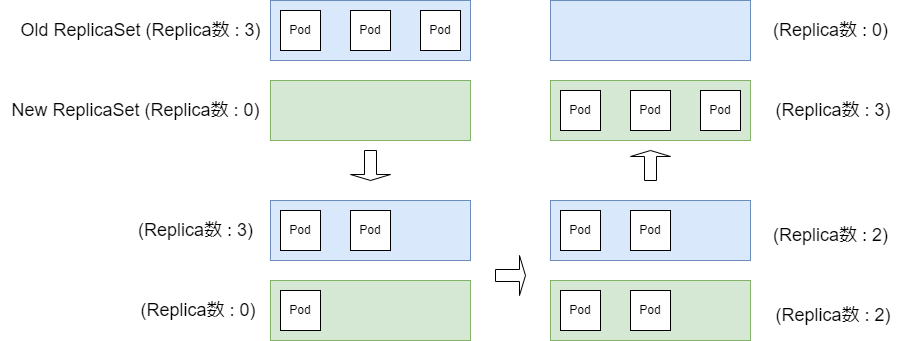

The diagram above was exported from draw.io. Its source (the exported page's mxGraphModel, read from the mxfile embedded in the PNG):
<mxGraphModel dx="1619" dy="820" grid="1" gridSize="10" guides="1" tooltips="1" connect="1" arrows="1" fold="1" page="1" pageScale="1" pageWidth="827" pageHeight="1169" math="0" shadow="0">
  <root>
    <mxCell id="0" />
    <mxCell id="1" parent="0" />
    <mxCell id="jwdGw3haecGQY118BWj9-13" value="" style="whiteSpace=wrap;html=1;fillColor=#d5e8d4;strokeColor=#82b366;" vertex="1" parent="1">
      <mxGeometry x="120" y="440" width="200" height="60" as="geometry" />
    </mxCell>
    <mxCell id="jwdGw3haecGQY118BWj9-1" value="" style="whiteSpace=wrap;html=1;fillColor=#dae8fc;strokeColor=#6c8ebf;" vertex="1" parent="1">
      <mxGeometry x="120" y="160" width="200" height="60" as="geometry" />
    </mxCell>
    <mxCell id="jwdGw3haecGQY118BWj9-2" value="Pod" style="whiteSpace=wrap;html=1;aspect=fixed;" vertex="1" parent="1">
      <mxGeometry x="130" y="170" width="40" height="40" as="geometry" />
    </mxCell>
    <mxCell id="jwdGw3haecGQY118BWj9-3" value="Pod" style="whiteSpace=wrap;html=1;aspect=fixed;" vertex="1" parent="1">
      <mxGeometry x="200" y="170" width="40" height="40" as="geometry" />
    </mxCell>
    <mxCell id="jwdGw3haecGQY118BWj9-4" value="Pod" style="whiteSpace=wrap;html=1;aspect=fixed;" vertex="1" parent="1">
      <mxGeometry x="270" y="170" width="40" height="40" as="geometry" />
    </mxCell>
    <mxCell id="jwdGw3haecGQY118BWj9-5" value="" style="whiteSpace=wrap;html=1;fillColor=#d5e8d4;strokeColor=#82b366;" vertex="1" parent="1">
      <mxGeometry x="120" y="240" width="200" height="60" as="geometry" />
    </mxCell>
    <mxCell id="jwdGw3haecGQY118BWj9-9" value="" style="whiteSpace=wrap;html=1;fillColor=#dae8fc;strokeColor=#6c8ebf;" vertex="1" parent="1">
      <mxGeometry x="120" y="360" width="200" height="60" as="geometry" />
    </mxCell>
    <mxCell id="jwdGw3haecGQY118BWj9-10" value="Pod" style="whiteSpace=wrap;html=1;aspect=fixed;" vertex="1" parent="1">
      <mxGeometry x="130" y="370" width="40" height="40" as="geometry" />
    </mxCell>
    <mxCell id="jwdGw3haecGQY118BWj9-11" value="Pod" style="whiteSpace=wrap;html=1;aspect=fixed;" vertex="1" parent="1">
      <mxGeometry x="200" y="370" width="40" height="40" as="geometry" />
    </mxCell>
    <mxCell id="jwdGw3haecGQY118BWj9-12" value="Pod" style="whiteSpace=wrap;html=1;aspect=fixed;" vertex="1" parent="1">
      <mxGeometry x="130" y="450" width="40" height="40" as="geometry" />
    </mxCell>
    <mxCell id="jwdGw3haecGQY118BWj9-14" value="" style="whiteSpace=wrap;html=1;fillColor=#d5e8d4;strokeColor=#82b366;" vertex="1" parent="1">
      <mxGeometry x="400" y="440" width="200" height="60" as="geometry" />
    </mxCell>
    <mxCell id="jwdGw3haecGQY118BWj9-15" value="" style="whiteSpace=wrap;html=1;fillColor=#dae8fc;strokeColor=#6c8ebf;" vertex="1" parent="1">
      <mxGeometry x="400" y="360" width="200" height="60" as="geometry" />
    </mxCell>
    <mxCell id="jwdGw3haecGQY118BWj9-16" value="Pod" style="whiteSpace=wrap;html=1;aspect=fixed;" vertex="1" parent="1">
      <mxGeometry x="410" y="370" width="40" height="40" as="geometry" />
    </mxCell>
    <mxCell id="jwdGw3haecGQY118BWj9-17" value="Pod" style="whiteSpace=wrap;html=1;aspect=fixed;" vertex="1" parent="1">
      <mxGeometry x="480" y="370" width="40" height="40" as="geometry" />
    </mxCell>
    <mxCell id="jwdGw3haecGQY118BWj9-18" value="Pod" style="whiteSpace=wrap;html=1;aspect=fixed;" vertex="1" parent="1">
      <mxGeometry x="410" y="450" width="40" height="40" as="geometry" />
    </mxCell>
    <mxCell id="jwdGw3haecGQY118BWj9-19" value="Pod" style="whiteSpace=wrap;html=1;aspect=fixed;" vertex="1" parent="1">
      <mxGeometry x="480" y="450" width="40" height="40" as="geometry" />
    </mxCell>
    <mxCell id="jwdGw3haecGQY118BWj9-20" value="" style="whiteSpace=wrap;html=1;fillColor=#d5e8d4;strokeColor=#82b366;" vertex="1" parent="1">
      <mxGeometry x="400" y="240" width="200" height="60" as="geometry" />
    </mxCell>
    <mxCell id="jwdGw3haecGQY118BWj9-21" value="" style="whiteSpace=wrap;html=1;fillColor=#dae8fc;strokeColor=#6c8ebf;" vertex="1" parent="1">
      <mxGeometry x="400" y="160" width="200" height="60" as="geometry" />
    </mxCell>
    <mxCell id="jwdGw3haecGQY118BWj9-24" value="Pod" style="whiteSpace=wrap;html=1;aspect=fixed;" vertex="1" parent="1">
      <mxGeometry x="410" y="250" width="40" height="40" as="geometry" />
    </mxCell>
    <mxCell id="jwdGw3haecGQY118BWj9-25" value="Pod" style="whiteSpace=wrap;html=1;aspect=fixed;" vertex="1" parent="1">
      <mxGeometry x="480" y="250" width="40" height="40" as="geometry" />
    </mxCell>
    <mxCell id="jwdGw3haecGQY118BWj9-26" value="Pod" style="whiteSpace=wrap;html=1;aspect=fixed;" vertex="1" parent="1">
      <mxGeometry x="550" y="250" width="40" height="40" as="geometry" />
    </mxCell>
    <mxCell id="jwdGw3haecGQY118BWj9-30" value="" style="shape=singleArrow;direction=south;whiteSpace=wrap;html=1;" vertex="1" parent="1">
      <mxGeometry x="200" y="310" width="40" height="30" as="geometry" />
    </mxCell>
    <mxCell id="jwdGw3haecGQY118BWj9-31" value="" style="shape=singleArrow;direction=south;whiteSpace=wrap;html=1;rotation=-90;" vertex="1" parent="1">
      <mxGeometry x="340" y="420" width="40" height="30" as="geometry" />
    </mxCell>
    <mxCell id="jwdGw3haecGQY118BWj9-32" value="" style="shape=singleArrow;direction=south;whiteSpace=wrap;html=1;rotation=-180;" vertex="1" parent="1">
      <mxGeometry x="480" y="310" width="40" height="30" as="geometry" />
    </mxCell>
    <mxCell id="jwdGw3haecGQY118BWj9-33" value="Old ReplicaSet (Replica数 : 3)" style="text;html=1;align=center;verticalAlign=middle;resizable=0;points=[];autosize=1;strokeColor=none;fillColor=none;fontSize=18;" vertex="1" parent="1">
      <mxGeometry x="-140" y="170" width="260" height="40" as="geometry" />
    </mxCell>
    <mxCell id="jwdGw3haecGQY118BWj9-34" value="New ReplicaSet&amp;nbsp;(Replica数 : 0)" style="text;html=1;align=center;verticalAlign=middle;resizable=0;points=[];autosize=1;strokeColor=none;fillColor=none;fontSize=18;" vertex="1" parent="1">
      <mxGeometry x="-150" y="250" width="270" height="40" as="geometry" />
    </mxCell>
    <mxCell id="jwdGw3haecGQY118BWj9-35" value="(Replica数 : 3)" style="text;html=1;align=center;verticalAlign=middle;resizable=0;points=[];autosize=1;strokeColor=none;fillColor=none;fontSize=18;" vertex="1" parent="1">
      <mxGeometry x="-25" y="370" width="140" height="40" as="geometry" />
    </mxCell>
    <mxCell id="jwdGw3haecGQY118BWj9-36" value="&amp;nbsp;(Replica数 : 0)" style="text;html=1;align=center;verticalAlign=middle;resizable=0;points=[];autosize=1;strokeColor=none;fillColor=none;fontSize=18;" vertex="1" parent="1">
      <mxGeometry x="-25" y="450" width="140" height="40" as="geometry" />
    </mxCell>
    <mxCell id="jwdGw3haecGQY118BWj9-37" value="(Replica数 : 2)" style="text;html=1;align=center;verticalAlign=middle;resizable=0;points=[];autosize=1;strokeColor=none;fillColor=none;fontSize=18;" vertex="1" parent="1">
      <mxGeometry x="610" y="375" width="140" height="40" as="geometry" />
    </mxCell>
    <mxCell id="jwdGw3haecGQY118BWj9-38" value="&amp;nbsp;(Replica数 : 2)" style="text;html=1;align=center;verticalAlign=middle;resizable=0;points=[];autosize=1;strokeColor=none;fillColor=none;fontSize=18;" vertex="1" parent="1">
      <mxGeometry x="610" y="455" width="140" height="40" as="geometry" />
    </mxCell>
    <mxCell id="jwdGw3haecGQY118BWj9-39" value="(Replica数 : 0)" style="text;html=1;align=center;verticalAlign=middle;resizable=0;points=[];autosize=1;strokeColor=none;fillColor=none;fontSize=18;" vertex="1" parent="1">
      <mxGeometry x="610" y="170" width="140" height="40" as="geometry" />
    </mxCell>
    <mxCell id="jwdGw3haecGQY118BWj9-40" value="&amp;nbsp;(Replica数 : 3)" style="text;html=1;align=center;verticalAlign=middle;resizable=0;points=[];autosize=1;strokeColor=none;fillColor=none;fontSize=18;" vertex="1" parent="1">
      <mxGeometry x="610" y="250" width="140" height="40" as="geometry" />
    </mxCell>
  </root>
</mxGraphModel>